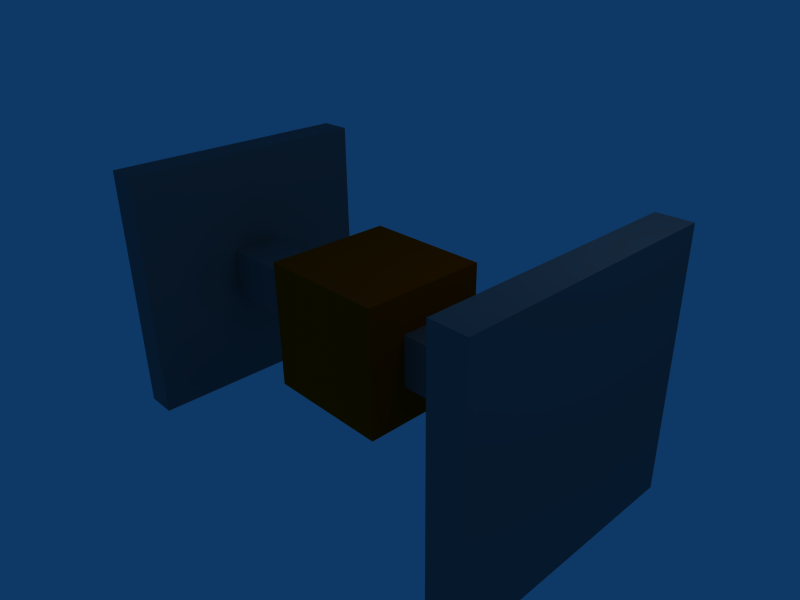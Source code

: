 # Source: tie_fighter_v2.blend  (saved by Blender 2.49.2; exported with 4.5.12 LTS)
import bpy
from mathutils import Matrix  # noqa: F401  (used for matrix-valued properties, if any)

bpy.ops.wm.read_factory_settings(use_empty=True)
scene = bpy.context.scene
scene.name = 'Scene'

# ---- collections
col_collection_1 = bpy.data.collections.new('Collection 1'); scene.collection.children.link(col_collection_1)

# ---- materials (node trees are filled in below, after node groups)
mat_material = bpy.data.materials.new('Material')
mat_material.alpha_threshold = 0.0
mat_material.diffuse_color = (0.8118, 0.2078, 0.0, 1.0)
mat_material.roughness = 0.5
mat_material.line_color = (0.0, 0.0, 0.0, 1.0)
mat_material_001 = bpy.data.materials.new('Material.001')
mat_material_001.alpha_threshold = 0.0
mat_material_001.diffuse_color = (0.4196, 0.4196, 0.4196, 1.0)
mat_material_001.roughness = 0.5
mat_material_001.line_color = (0.0, 0.0, 0.0, 1.0)

# ---- material node trees

# ---- world
world_world = bpy.data.worlds.new('World'); scene.world = world_world
world_world.color = (0.05656, 0.2208, 0.4)
world_world.use_sun_shadow = False
world_world.sun_shadow_jitter_overblur = 0.0
world_world.cycles.sampling_method = 'MANUAL'
world_world.cycles.sample_map_resolution = 256

# ---- cameras
cam_camera = bpy.data.cameras.new('Camera')
cam_camera.passepartout_alpha = 0.2
cam_camera.clip_end = 100.0
cam_camera.lens = 35.0
cam_camera.ortho_scale = 7.314
cam_camera.show_passepartout = False
cam_camera.show_safe_areas = True
cam_camera.dof.focus_distance = 0.0
cam_camera.dof.aperture_fstop = 128.0

# ---- lights
light_spot = bpy.data.lights.new('Spot', 'POINT')
light_spot.transmission_factor = 0.0
light_spot.cutoff_distance = 30.0
light_spot.energy = 100.0
light_spot.shadow_buffer_clip_start = 1.001
light_spot.shadow_soft_size = 1.0
light_spot.shadow_maximum_resolution = 0.006
light_spot.use_absolute_resolution = True
light_spot.cycles.use_multiple_importance_sampling = False

# ---- meshes
me_cube = bpy.data.meshes.new('Cube')
me_cube.from_pydata([(1.0, 1.0, -1.0), (1.0, -1.0, -1.0), (-1.0, -1.0, -1.0), (-1.0, 1.0, -1.0), (1.0, 1.0, 1.0), (1.0, -1.0, 1.0), (-1.0, -1.0, 1.0), (-1.0, 1.0, 1.0), (1.0, -0.4, 0.4), (1.0, 0.4, 0.4), (1.0, -0.4, -0.4), (1.0, 0.4, -0.4), (3.0, 0.4, -0.4), (3.0, -0.4, -0.4), (3.0, 0.4, 0.4), (3.0, -0.4, 0.4), (-1.0, 0.4, 0.4), (-1.0, -0.4, 0.4), (-1.0, 0.4, -0.4), (-1.0, -0.4, -0.4), (-3.0, -0.4, -0.4), (-3.0, 0.4, -0.4), (-3.0, -0.4, 0.4), (-3.0, 0.4, 0.4), (-3.0, 2.0, 2.0), (-3.0, -2.0, 2.0), (-3.0, 2.0, -2.0), (-3.0, -2.0, -2.0), (-3.511, -2.0, -2.0), (-3.511, 2.0, -2.0), (-3.511, -2.0, 2.0), (-3.511, 2.0, 2.0), (3.0, -2.0, 2.0), (3.0, 2.0, 2.0), (3.0, -2.0, -2.0), (3.0, 2.0, -2.0), (3.53, 2.0, -2.0), (3.53, -2.0, -2.0), (3.53, 2.0, 2.0), (3.53, -2.0, 2.0)], [], [(0, 1, 2, 3), (4, 7, 6, 5), (1, 5, 6, 2), (4, 0, 3, 7), (4, 5, 8, 9), (5, 1, 10, 8), (0, 4, 9, 11), (1, 0, 11, 10), (10, 11, 12, 13), (11, 9, 14, 12), (8, 10, 13, 15), (9, 8, 15, 14), (6, 7, 16, 17), (7, 3, 18, 16), (2, 6, 17, 19), (3, 2, 19, 18), (18, 19, 20, 21), (19, 17, 22, 20), (16, 18, 21, 23), (17, 16, 23, 22), (22, 23, 24, 25), (23, 21, 26, 24), (20, 22, 25, 27), (21, 20, 27, 26), (26, 27, 28, 29), (27, 25, 30, 28), (24, 26, 29, 31), (25, 24, 31, 30), (28, 30, 31, 29), (14, 15, 32, 33), (15, 13, 34, 32), (12, 14, 33, 35), (13, 12, 35, 34), (34, 35, 36, 37), (35, 33, 38, 36), (32, 34, 37, 39), (33, 32, 39, 38), (36, 38, 39, 37)])
me_cube.polygons.foreach_set('material_index', [0, 0, 0, 0, 0, 0, 0, 0, 1, 1, 1, 1, 0, 0, 0, 0, 1, 1, 1, 1, 1, 1, 1, 1, 1, 1, 1, 1, 1, 1, 1, 1, 1, 1, 1, 1, 1, 1])
me_cube.materials.append(mat_material)
me_cube.materials.append(mat_material_001)
me_cube.use_remesh_preserve_volume = False
me_cube.use_remesh_preserve_attributes = False
me_cube.use_mirror_vertex_groups = False
me_cube.update()

# ---- objects
ob_cube = bpy.data.objects.new('Cube', me_cube)
ob_lamp = bpy.data.objects.new('Lamp', light_spot)
ob_camera = bpy.data.objects.new('Camera', cam_camera)

# ---- transforms, parenting, visibility, modifiers, constraints
ob_cube.location = (0.0, 0.0, 0.0)
ob_cube.lock_rotations_4d = False
ob_cube.empty_display_type = 'ARROWS'
ob_cube.color = (0.0, 0.0, 0.0, 1.0)
ob_cube.lineart.crease_threshold = 0.0
ob_lamp.location = (4.076, 1.005, 5.904)
ob_lamp.rotation_euler = (0.6503, 0.05522, 1.866)
ob_lamp.lock_rotations_4d = False
ob_lamp.empty_display_type = 'ARROWS'
ob_lamp.color = (0.0, 0.0, 0.0, 0.0)
ob_lamp.lineart.crease_threshold = 0.0
ob_camera.location = (7.481, -6.508, 5.344)
ob_camera.rotation_euler = (1.109, 0.01082, 0.8149)
ob_camera.lock_rotations_4d = False
ob_camera.empty_display_type = 'ARROWS'
ob_camera.color = (0.0, 0.0, 0.0, 0.0)
ob_camera.display_type = 'WIRE'
ob_camera.lineart.crease_threshold = 0.0

# ---- collection membership
col_collection_1.objects.link(ob_cube)
col_collection_1.objects.link(ob_lamp)
col_collection_1.objects.link(ob_camera)

# ---- scene / render settings (as saved in the file)
scene.camera = ob_camera
scene.frame_start = 1; scene.frame_end = 250; scene.frame_set(1)
scene.render.engine = 'BLENDER_EEVEE_NEXT'
scene.render.image_settings.file_format = 'JPEG'
scene.render.image_settings.color_mode = 'RGB'
scene.render.image_settings.compression = 90
scene.render.resolution_x = 800
scene.render.resolution_y = 600
scene.render.pixel_aspect_x = 100.0
scene.render.pixel_aspect_y = 100.0
scene.render.fps = 25
scene.render.dither_intensity = 0.0
scene.render.use_compositing = False
scene.render.use_sequencer = False
scene.render.bake_margin = 2
scene.render.bake_bias = 0.0
scene.render.use_stamp_time = False
scene.render.use_stamp_date = False
scene.render.use_stamp_frame = False
scene.render.use_stamp_camera = False
scene.render.use_stamp_scene = False
scene.render.use_stamp_filename = False
scene.render.use_stamp_render_time = False
scene.render.stamp_font_size = 0
scene.cycles.use_denoising = False
scene.cycles.samples = 10
scene.cycles.sampling_pattern = 'TABULATED_SOBOL'
scene.cycles.light_sampling_threshold = 0.0
scene.cycles.use_adaptive_sampling = False
scene.cycles.use_light_tree = False
scene.cycles.blur_glossy = 0.0
scene.cycles.volume_bounces = 1
scene.cycles.pixel_filter_type = 'GAUSSIAN'
scene.cycles.sample_clamp_indirect = 0.0
scene.view_settings.view_transform = 'Raw'
bpy.context.view_layer.update()
